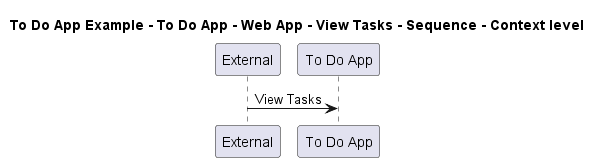

The diagram above was rendered by PlantUML. Its source (embedded in the PNG):
@startuml

title To Do App Example - To Do App - Web App - View Tasks - Sequence - Context level

participant "External" as C4InterFlow.SoftwareSystems.ExternalSystem
participant "To Do App" as ToDoAppExample.SoftwareSystems.ToDoApp

C4InterFlow.SoftwareSystems.ExternalSystem -> ToDoAppExample.SoftwareSystems.ToDoApp : View Tasks


@enduml